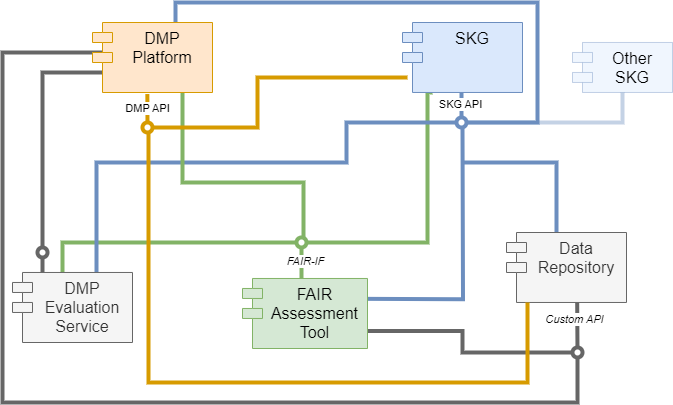

The diagram above was exported from draw.io. Its source (the exported page's mxGraphModel, read from the mxfile embedded in the PNG):
<mxGraphModel dx="2000" dy="1752" grid="1" gridSize="10" guides="1" tooltips="1" connect="1" arrows="0" fold="1" page="1" pageScale="1" pageWidth="850" pageHeight="1100" math="0" shadow="0">
  <root>
    <mxCell id="0" />
    <mxCell id="1" parent="0" />
    <mxCell id="2" style="rounded=0;orthogonalLoop=1;jettySize=auto;html=1;exitX=0.25;exitY=1;exitDx=0;exitDy=0;fillColor=#d5e8d4;strokeColor=#82b366;edgeStyle=orthogonalEdgeStyle;endArrow=none;endFill=0;strokeWidth=4;" edge="1" source="3" parent="1">
      <mxGeometry relative="1" as="geometry">
        <mxPoint x="1285" y="-420.03" as="targetPoint" />
        <mxPoint x="1389.9999999999998" y="-565.0000000000002" as="sourcePoint" />
        <Array as="points">
          <mxPoint x="1405" y="-420.03" />
        </Array>
      </mxGeometry>
    </mxCell>
    <mxCell id="3" value="SKG" style="shape=module;align=left;spacingLeft=20;align=center;verticalAlign=top;whiteSpace=wrap;html=1;fillColor=#dae8fc;strokeColor=#6c8ebf;fontSize=16;" vertex="1" parent="1">
      <mxGeometry x="1380" y="-640" width="120" height="69.97" as="geometry" />
    </mxCell>
    <mxCell id="4" style="edgeStyle=orthogonalEdgeStyle;rounded=0;orthogonalLoop=1;jettySize=auto;html=1;exitX=0.987;exitY=0.427;exitDx=0;exitDy=0;fillColor=#dae8fc;strokeColor=#6c8ebf;endArrow=none;endFill=0;exitPerimeter=0;strokeWidth=4;" edge="1" parent="1">
      <mxGeometry relative="1" as="geometry">
        <mxPoint x="1440" y="-535.03" as="targetPoint" />
        <mxPoint x="1321.7" y="-363.68000000000006" as="sourcePoint" />
      </mxGeometry>
    </mxCell>
    <mxCell id="5" style="edgeStyle=orthogonalEdgeStyle;rounded=0;orthogonalLoop=1;jettySize=auto;html=1;exitX=1;exitY=0.75;exitDx=0;exitDy=0;endArrow=none;endFill=0;fillColor=#f5f5f5;strokeColor=#666666;strokeWidth=4;" edge="1" source="6" parent="1">
      <mxGeometry relative="1" as="geometry">
        <mxPoint x="1550" y="-310.03" as="targetPoint" />
        <Array as="points">
          <mxPoint x="1440" y="-310.03" />
        </Array>
      </mxGeometry>
    </mxCell>
    <mxCell id="6" value="FAIR&lt;br&gt;Assessment&lt;br&gt;Tool" style="shape=module;align=left;spacingLeft=20;align=center;verticalAlign=top;whiteSpace=wrap;html=1;fillColor=#d5e8d4;strokeColor=#82b366;fontSize=16;" vertex="1" parent="1">
      <mxGeometry x="1220" y="-384.03" width="125" height="70.03" as="geometry" />
    </mxCell>
    <mxCell id="7" style="rounded=0;orthogonalLoop=1;jettySize=auto;html=1;exitX=0.5;exitY=0;exitDx=0;exitDy=0;edgeStyle=orthogonalEdgeStyle;endArrow=none;endFill=0;fillColor=#d5e8d4;strokeColor=#82b366;strokeWidth=4;" edge="1" parent="1">
      <mxGeometry relative="1" as="geometry">
        <mxPoint x="1275" y="-420.03" as="targetPoint" />
        <mxPoint x="1040" y="-390.03" as="sourcePoint" />
        <Array as="points">
          <mxPoint x="1040" y="-420.03" />
          <mxPoint x="1275" y="-420.03" />
        </Array>
      </mxGeometry>
    </mxCell>
    <mxCell id="8" style="edgeStyle=orthogonalEdgeStyle;rounded=0;orthogonalLoop=1;jettySize=auto;html=1;exitX=0.75;exitY=0;exitDx=0;exitDy=0;fillColor=#dae8fc;strokeColor=#6c8ebf;endArrow=none;endFill=0;strokeWidth=4;" edge="1" parent="1">
      <mxGeometry relative="1" as="geometry">
        <mxPoint x="1434" y="-540.03" as="targetPoint" />
        <mxPoint x="1074" y="-390.03" as="sourcePoint" />
        <Array as="points">
          <mxPoint x="1074" y="-500.03" />
          <mxPoint x="1324" y="-500.03" />
          <mxPoint x="1324" y="-540.03" />
        </Array>
      </mxGeometry>
    </mxCell>
    <mxCell id="9" value="DMP Evaluation&lt;br&gt;Service" style="shape=module;align=left;spacingLeft=20;align=center;verticalAlign=top;whiteSpace=wrap;html=1;fillColor=#f5f5f5;strokeColor=#666666;fontColor=#333333;fontSize=16;" vertex="1" parent="1">
      <mxGeometry x="990" y="-390.03" width="120" height="70.03" as="geometry" />
    </mxCell>
    <mxCell id="10" style="edgeStyle=orthogonalEdgeStyle;rounded=0;orthogonalLoop=1;jettySize=auto;html=1;exitX=0.75;exitY=1;exitDx=0;exitDy=0;fillColor=#d5e8d4;strokeColor=#82b366;endArrow=none;endFill=0;strokeWidth=4;" edge="1" source="14" parent="1">
      <mxGeometry relative="1" as="geometry">
        <mxPoint x="1280" y="-425.03" as="targetPoint" />
        <mxPoint x="1150" y="-575.03" as="sourcePoint" />
        <Array as="points">
          <mxPoint x="1160" y="-480" />
          <mxPoint x="1281" y="-480" />
          <mxPoint x="1281" y="-425" />
        </Array>
      </mxGeometry>
    </mxCell>
    <mxCell id="11" style="edgeStyle=orthogonalEdgeStyle;rounded=0;orthogonalLoop=1;jettySize=auto;html=1;exitX=0.75;exitY=0;exitDx=0;exitDy=0;fillColor=#dae8fc;strokeColor=#6c8ebf;endArrow=none;endFill=0;strokeWidth=4;" edge="1" parent="1">
      <mxGeometry relative="1" as="geometry">
        <mxPoint x="1444" y="-540.03" as="targetPoint" />
        <mxPoint x="1153" y="-615.03" as="sourcePoint" />
        <Array as="points">
          <mxPoint x="1153" y="-660" />
          <mxPoint x="1515" y="-660" />
          <mxPoint x="1515" y="-540" />
        </Array>
      </mxGeometry>
    </mxCell>
    <mxCell id="12" style="edgeStyle=orthogonalEdgeStyle;rounded=0;orthogonalLoop=1;jettySize=auto;html=1;fillColor=#f5f5f5;strokeColor=#666666;endArrow=none;endFill=0;exitX=0.117;exitY=0.608;exitDx=0;exitDy=0;exitPerimeter=0;strokeWidth=4;" edge="1" source="14" parent="1">
      <mxGeometry relative="1" as="geometry">
        <mxPoint x="1020" y="-415.03" as="targetPoint" />
        <mxPoint x="1050" y="-590.03" as="sourcePoint" />
        <Array as="points">
          <mxPoint x="1020" y="-590.03" />
        </Array>
      </mxGeometry>
    </mxCell>
    <mxCell id="13" style="edgeStyle=orthogonalEdgeStyle;rounded=0;orthogonalLoop=1;jettySize=auto;html=1;exitX=0;exitY=0;exitDx=0;exitDy=15;exitPerimeter=0;fillColor=#f5f5f5;strokeColor=#666666;endArrow=none;endFill=0;strokeWidth=4;" edge="1" parent="1">
      <mxGeometry relative="1" as="geometry">
        <mxPoint x="1555" y="-305.03" as="targetPoint" />
        <mxPoint x="1080" y="-610.03" as="sourcePoint" />
        <Array as="points">
          <mxPoint x="980" y="-610" />
          <mxPoint x="980" y="-260" />
          <mxPoint x="1555" y="-260" />
        </Array>
      </mxGeometry>
    </mxCell>
    <mxCell id="14" value="DMP&lt;br&gt;Platform" style="shape=module;align=left;spacingLeft=20;align=center;verticalAlign=top;whiteSpace=wrap;html=1;fillColor=#ffe6cc;strokeColor=#d79b00;fontSize=16;" vertex="1" parent="1">
      <mxGeometry x="1070" y="-640" width="120" height="70" as="geometry" />
    </mxCell>
    <mxCell id="15" value="" style="ellipse;whiteSpace=wrap;html=1;align=center;aspect=fixed;fillColor=none;strokeColor=none;resizable=0;perimeter=centerPerimeter;rotatable=0;allowArrows=0;points=[];outlineConnect=1;strokeWidth=4;" vertex="1" parent="1">
      <mxGeometry x="980" y="-610.03" width="10" height="10" as="geometry" />
    </mxCell>
    <mxCell id="16" value="" style="rounded=0;orthogonalLoop=1;jettySize=auto;html=1;endArrow=oval;endFill=0;sketch=0;sourcePerimeterSpacing=0;targetPerimeterSpacing=0;endSize=10;exitX=0.457;exitY=1.022;exitDx=0;exitDy=0;fillColor=#ffe6cc;strokeColor=#d79b00;strokeWidth=4;exitPerimeter=0;" edge="1" source="14" target="18" parent="1">
      <mxGeometry relative="1" as="geometry">
        <mxPoint x="1150" y="-455.03" as="sourcePoint" />
      </mxGeometry>
    </mxCell>
    <mxCell id="17" value="DMP API" style="edgeLabel;html=1;align=center;verticalAlign=middle;resizable=0;points=[];" connectable="0" vertex="1" parent="16">
      <mxGeometry x="0.0667" relative="1" as="geometry">
        <mxPoint y="-3" as="offset" />
      </mxGeometry>
    </mxCell>
    <mxCell id="18" value="" style="ellipse;whiteSpace=wrap;html=1;align=center;aspect=fixed;fillColor=none;strokeColor=none;resizable=0;perimeter=centerPerimeter;rotatable=0;allowArrows=0;points=[];outlineConnect=1;strokeWidth=4;" vertex="1" parent="1">
      <mxGeometry x="1120" y="-540.03" width="10" height="10" as="geometry" />
    </mxCell>
    <mxCell id="19" value="" style="rounded=0;orthogonalLoop=1;jettySize=auto;html=1;endArrow=oval;endFill=0;sketch=0;sourcePerimeterSpacing=0;targetPerimeterSpacing=0;endSize=10;exitX=0.5;exitY=1;exitDx=0;exitDy=0;fillColor=#dae8fc;strokeColor=#6c8ebf;strokeWidth=4;" edge="1" parent="1">
      <mxGeometry relative="1" as="geometry">
        <mxPoint x="1439" y="-570.03" as="sourcePoint" />
        <mxPoint x="1439" y="-540.03" as="targetPoint" />
      </mxGeometry>
    </mxCell>
    <mxCell id="20" value="SKG API" style="edgeLabel;html=1;align=center;verticalAlign=middle;resizable=0;points=[];" connectable="0" vertex="1" parent="19">
      <mxGeometry x="-0.2444" y="-1" relative="1" as="geometry">
        <mxPoint as="offset" />
      </mxGeometry>
    </mxCell>
    <mxCell id="21" value="" style="rounded=0;orthogonalLoop=1;jettySize=auto;html=1;endArrow=oval;endFill=0;sketch=0;sourcePerimeterSpacing=0;targetPerimeterSpacing=0;endSize=10;fillColor=#d5e8d4;strokeColor=#82b366;exitX=0.472;exitY=0.005;exitDx=0;exitDy=0;exitPerimeter=0;strokeWidth=4;" edge="1" source="6" parent="1">
      <mxGeometry relative="1" as="geometry">
        <mxPoint x="1281.5" y="-387.25138000000004" as="sourcePoint" />
        <mxPoint x="1279" y="-420.03" as="targetPoint" />
      </mxGeometry>
    </mxCell>
    <mxCell id="22" value="&lt;i&gt;FAIR-IF&lt;/i&gt;" style="edgeLabel;html=1;align=center;verticalAlign=middle;resizable=0;points=[];" connectable="0" vertex="1" parent="21">
      <mxGeometry x="-0.0413" relative="1" as="geometry">
        <mxPoint x="4" as="offset" />
      </mxGeometry>
    </mxCell>
    <mxCell id="23" style="edgeStyle=orthogonalEdgeStyle;rounded=0;orthogonalLoop=1;jettySize=auto;html=1;exitX=0.5;exitY=0;exitDx=0;exitDy=0;fillColor=#dae8fc;strokeColor=#6c8ebf;endArrow=none;endFill=0;strokeWidth=4;" edge="1" parent="1">
      <mxGeometry relative="1" as="geometry">
        <mxPoint x="1440" y="-500" as="targetPoint" />
        <mxPoint x="1534" y="-390.03" as="sourcePoint" />
        <Array as="points">
          <mxPoint x="1534" y="-500" />
        </Array>
      </mxGeometry>
    </mxCell>
    <mxCell id="24" value="Data&lt;br&gt;Repository" style="shape=module;align=left;spacingLeft=20;align=center;verticalAlign=top;whiteSpace=wrap;html=1;fillColor=#f5f5f5;fontColor=#333333;strokeColor=#666666;fontSize=16;" vertex="1" parent="1">
      <mxGeometry x="1484" y="-430" width="120" height="69.97" as="geometry" />
    </mxCell>
    <mxCell id="25" style="edgeStyle=orthogonalEdgeStyle;rounded=0;orthogonalLoop=1;jettySize=auto;html=1;exitX=0;exitY=0;exitDx=0;exitDy=35;entryX=1.329;entryY=0.557;entryDx=0;entryDy=0;entryPerimeter=0;fillColor=#ffe6cc;strokeColor=#d79b00;endArrow=none;endFill=0;exitPerimeter=0;strokeWidth=4;" edge="1" parent="1">
      <mxGeometry relative="1" as="geometry">
        <mxPoint x="1385" y="-585.03" as="sourcePoint" />
        <mxPoint x="1130" y="-535.03" as="targetPoint" />
        <Array as="points">
          <mxPoint x="1235" y="-585.03" />
          <mxPoint x="1235" y="-535.03" />
        </Array>
      </mxGeometry>
    </mxCell>
    <mxCell id="26" style="edgeStyle=orthogonalEdgeStyle;rounded=0;orthogonalLoop=1;jettySize=auto;html=1;entryX=0.7;entryY=0.9;entryDx=0;entryDy=0;entryPerimeter=0;fillColor=#ffe6cc;strokeColor=#d79b00;endArrow=none;endFill=0;strokeWidth=4;" edge="1" parent="1">
      <mxGeometry relative="1" as="geometry">
        <mxPoint x="1505" y="-360.03" as="sourcePoint" />
        <mxPoint x="1125" y="-530.03" as="targetPoint" />
        <Array as="points">
          <mxPoint x="1505" y="-280" />
          <mxPoint x="1126" y="-280" />
          <mxPoint x="1126" y="-530" />
        </Array>
      </mxGeometry>
    </mxCell>
    <mxCell id="27" value="" style="rounded=0;orthogonalLoop=1;jettySize=auto;html=1;endArrow=oval;endFill=0;sketch=0;sourcePerimeterSpacing=0;targetPerimeterSpacing=0;endSize=10;exitX=0.25;exitY=0;exitDx=0;exitDy=0;fillColor=#f5f5f5;strokeColor=#666666;strokeWidth=4;" edge="1" source="9" parent="1">
      <mxGeometry relative="1" as="geometry">
        <mxPoint x="1135" y="-560.03" as="sourcePoint" />
        <mxPoint x="1020" y="-410.03" as="targetPoint" />
      </mxGeometry>
    </mxCell>
    <mxCell id="28" value="" style="rounded=0;orthogonalLoop=1;jettySize=auto;html=1;endArrow=oval;endFill=0;sketch=0;sourcePerimeterSpacing=0;targetPerimeterSpacing=0;endSize=10;fillColor=#f5f5f5;strokeColor=#666666;strokeWidth=4;exitX=0.589;exitY=0.996;exitDx=0;exitDy=0;exitPerimeter=0;" edge="1" source="24" parent="1">
      <mxGeometry relative="1" as="geometry">
        <mxPoint x="1590" y="-285.03" as="sourcePoint" />
        <mxPoint x="1555" y="-310.03" as="targetPoint" />
      </mxGeometry>
    </mxCell>
    <mxCell id="29" value="&lt;i&gt;Custom API&lt;/i&gt;" style="edgeLabel;html=1;align=center;verticalAlign=middle;resizable=0;points=[];" vertex="1" connectable="0" parent="28">
      <mxGeometry x="-0.3429" y="-3" relative="1" as="geometry">
        <mxPoint as="offset" />
      </mxGeometry>
    </mxCell>
    <mxCell id="30" style="edgeStyle=orthogonalEdgeStyle;rounded=0;orthogonalLoop=1;jettySize=auto;html=1;fillColor=#dae8fc;strokeColor=#6c8ebf;endArrow=none;endFill=0;opacity=40;strokeWidth=4;exitX=0.5;exitY=1;exitDx=0;exitDy=0;" edge="1" source="31" parent="1">
      <mxGeometry relative="1" as="geometry">
        <mxPoint x="1444" y="-540.0299999999997" as="targetPoint" />
        <mxPoint x="1644" y="-570.03" as="sourcePoint" />
        <Array as="points">
          <mxPoint x="1600" y="-540" />
        </Array>
      </mxGeometry>
    </mxCell>
    <mxCell id="31" value="Other SKG&lt;div&gt;&lt;br&gt;&lt;/div&gt;" style="shape=module;align=left;spacingLeft=20;align=center;verticalAlign=top;whiteSpace=wrap;html=1;fillColor=#dae8fc;strokeColor=#6c8ebf;gradientColor=none;opacity=40;fontSize=16;" vertex="1" parent="1">
      <mxGeometry x="1550" y="-620.03" width="100" height="50" as="geometry" />
    </mxCell>
  </root>
</mxGraphModel>